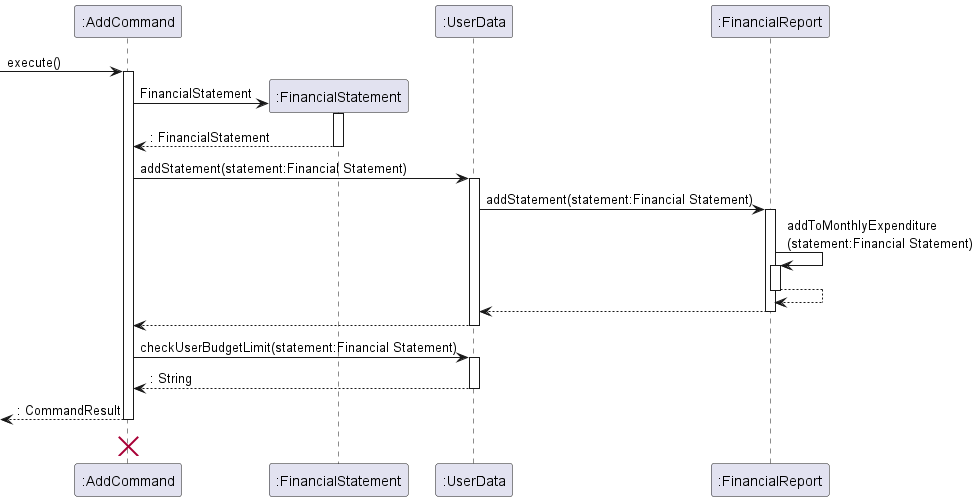

The diagram above was rendered by PlantUML. Its source (embedded in the PNG):
@startuml
participant ":AddCommand" as AddCommand
participant ":FinancialStatement" as FinancialStatement
participant ":UserData" as UserData
participant ":FinancialReport" as FinancialReport

[-> AddCommand : execute()
activate AddCommand

create FinancialStatement
AddCommand -> FinancialStatement : FinancialStatement
activate FinancialStatement

FinancialStatement --> AddCommand : : FinancialStatement
deactivate FinancialStatement

AddCommand -> UserData: addStatement(statement:Financial Statement)
activate UserData

UserData -> FinancialReport : addStatement(statement:Financial Statement)
activate FinancialReport

FinancialReport -> FinancialReport : addToMonthlyExpenditure\n(statement:Financial Statement)
activate FinancialReport

FinancialReport --> FinancialReport
deactivate FinancialReport

FinancialReport --> UserData
deactivate FinancialReport

UserData --> AddCommand
deactivate UserData

AddCommand -> UserData : checkUserBudgetLimit(statement:Financial Statement)
activate UserData

UserData --> AddCommand : : String
deactivate UserData

[<--AddCommand : : CommandResult
deactivate AddCommand
AddCommand <-[hidden]- AddCommand
'Hidden arrow to position the destroy marker below the end of the activation bar.
destroy AddCommand

@enduml